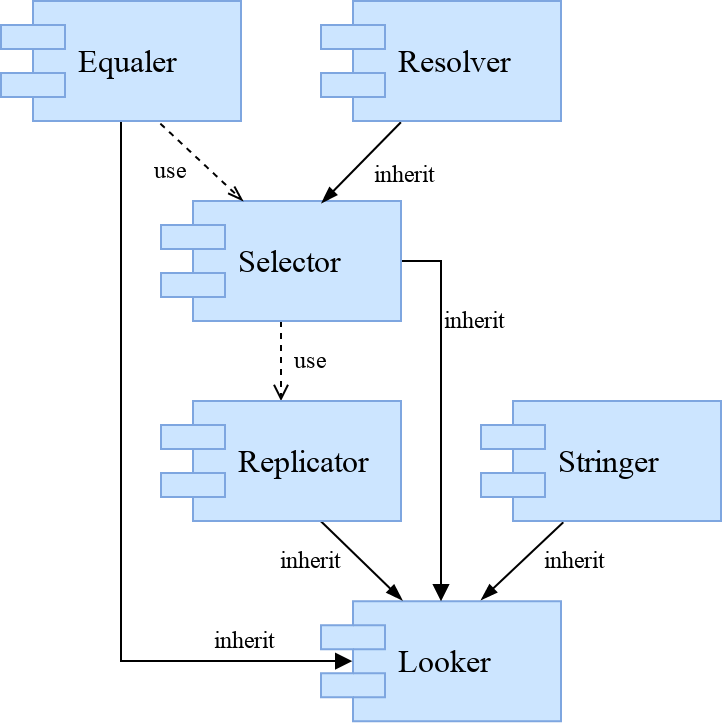

The diagram above was exported from draw.io. Its source (the exported page's mxGraphModel, read from the mxfile embedded in the PNG):
<mxGraphModel dx="918" dy="493" grid="1" gridSize="5" guides="1" tooltips="1" connect="1" arrows="1" fold="1" page="1" pageScale="1" pageWidth="1100" pageHeight="850" background="#ffffff" math="0" shadow="0">
  <root>
    <mxCell id="0" />
    <mxCell id="1" parent="0" />
    <mxCell id="iB73D_xg2txh311TaiY5-26" value="Looker" style="shape=component;align=left;spacingLeft=36;rounded=1;shadow=0;glass=0;fontFamily=Tahoma;fillColor=#cce5ff;strokeColor=#7EA6E0;fontSize=16;" parent="1" vertex="1">
      <mxGeometry x="520" y="660.0689655172414" width="120" height="60" as="geometry" />
    </mxCell>
    <mxCell id="iB73D_xg2txh311TaiY5-30" style="edgeStyle=none;rounded=0;orthogonalLoop=1;jettySize=auto;html=1;endArrow=blockThin;endFill=1;fontFamily=Tahoma;fontSize=16;exitX=0.662;exitY=0.994;exitDx=0;exitDy=0;entryX=0.339;entryY=-0.007;entryDx=0;entryDy=0;entryPerimeter=0;exitPerimeter=0;" parent="1" source="iB73D_xg2txh311TaiY5-27" target="iB73D_xg2txh311TaiY5-26" edge="1">
      <mxGeometry relative="1" as="geometry">
        <mxPoint x="435" y="360" as="sourcePoint" />
      </mxGeometry>
    </mxCell>
    <mxCell id="iB73D_xg2txh311TaiY5-45" style="edgeStyle=none;rounded=0;orthogonalLoop=1;jettySize=auto;html=1;dashed=1;endArrow=open;endFill=0;fontFamily=Tahoma;fontSize=16;" parent="1" source="iB73D_xg2txh311TaiY5-28" target="iB73D_xg2txh311TaiY5-27" edge="1">
      <mxGeometry relative="1" as="geometry" />
    </mxCell>
    <mxCell id="iB73D_xg2txh311TaiY5-50" style="edgeStyle=none;rounded=0;orthogonalLoop=1;jettySize=auto;html=1;entryX=0.5;entryY=0;entryDx=0;entryDy=0;endArrow=block;endFill=1;fontFamily=Tahoma;fontSize=16;" parent="1" source="iB73D_xg2txh311TaiY5-28" target="iB73D_xg2txh311TaiY5-26" edge="1">
      <mxGeometry relative="1" as="geometry">
        <Array as="points">
          <mxPoint x="580" y="490" />
        </Array>
      </mxGeometry>
    </mxCell>
    <mxCell id="iB73D_xg2txh311TaiY5-28" value="Selector" style="shape=component;align=left;spacingLeft=36;rounded=1;shadow=0;glass=0;fontFamily=Tahoma;fillColor=#cce5ff;strokeColor=#7EA6E0;fontSize=16;" parent="1" vertex="1">
      <mxGeometry x="440" y="460" width="120" height="60" as="geometry" />
    </mxCell>
    <mxCell id="iB73D_xg2txh311TaiY5-44" style="edgeStyle=none;rounded=0;orthogonalLoop=1;jettySize=auto;html=1;entryX=0.667;entryY=-0.01;entryDx=0;entryDy=0;entryPerimeter=0;endArrow=blockThin;endFill=1;fontFamily=Tahoma;fontSize=16;exitX=0.343;exitY=1.011;exitDx=0;exitDy=0;exitPerimeter=0;" parent="1" source="iB73D_xg2txh311TaiY5-29" target="iB73D_xg2txh311TaiY5-26" edge="1">
      <mxGeometry relative="1" as="geometry" />
    </mxCell>
    <mxCell id="iB73D_xg2txh311TaiY5-29" value="Stringer" style="shape=component;align=left;spacingLeft=36;rounded=1;shadow=0;glass=0;fontFamily=Tahoma;fillColor=#cce5ff;strokeColor=#7EA6E0;fontSize=16;" parent="1" vertex="1">
      <mxGeometry x="600" y="560" width="120" height="60" as="geometry" />
    </mxCell>
    <mxCell id="iB73D_xg2txh311TaiY5-46" style="edgeStyle=none;rounded=0;orthogonalLoop=1;jettySize=auto;html=1;endArrow=blockThin;endFill=1;fontFamily=Tahoma;fontSize=16;exitX=0.333;exitY=1.011;exitDx=0;exitDy=0;exitPerimeter=0;entryX=0.669;entryY=0.017;entryDx=0;entryDy=0;entryPerimeter=0;" parent="1" source="iB73D_xg2txh311TaiY5-33" target="iB73D_xg2txh311TaiY5-28" edge="1">
      <mxGeometry relative="1" as="geometry" />
    </mxCell>
    <mxCell id="iB73D_xg2txh311TaiY5-33" value="Resolver" style="shape=component;align=left;spacingLeft=36;rounded=1;shadow=0;glass=0;fontFamily=Tahoma;fillColor=#cce5ff;strokeColor=#7EA6E0;fontSize=16;" parent="1" vertex="1">
      <mxGeometry x="520" y="360" width="120" height="60" as="geometry" />
    </mxCell>
    <mxCell id="iB73D_xg2txh311TaiY5-47" style="edgeStyle=none;rounded=0;orthogonalLoop=1;jettySize=auto;html=1;entryX=0.342;entryY=0;entryDx=0;entryDy=0;dashed=1;endArrow=openThin;endFill=0;fontFamily=Tahoma;fontSize=16;exitX=0.664;exitY=1.022;exitDx=0;exitDy=0;entryPerimeter=0;exitPerimeter=0;" parent="1" source="iB73D_xg2txh311TaiY5-34" target="iB73D_xg2txh311TaiY5-28" edge="1">
      <mxGeometry relative="1" as="geometry">
        <mxPoint x="435" y="445" as="sourcePoint" />
      </mxGeometry>
    </mxCell>
    <mxCell id="iB73D_xg2txh311TaiY5-49" style="edgeStyle=none;rounded=0;orthogonalLoop=1;jettySize=auto;html=1;endArrow=block;endFill=1;fontFamily=Tahoma;fontSize=16;entryX=0.13;entryY=0.5;entryDx=0;entryDy=0;entryPerimeter=0;" parent="1" source="iB73D_xg2txh311TaiY5-34" target="iB73D_xg2txh311TaiY5-26" edge="1">
      <mxGeometry relative="1" as="geometry">
        <mxPoint x="350" y="686.3793103448276" as="targetPoint" />
        <Array as="points">
          <mxPoint x="420" y="690" />
        </Array>
      </mxGeometry>
    </mxCell>
    <mxCell id="iB73D_xg2txh311TaiY5-34" value="Equaler" style="shape=component;align=left;spacingLeft=36;rounded=1;shadow=0;glass=0;fontFamily=Tahoma;fillColor=#cce5ff;strokeColor=#7EA6E0;fontSize=16;" parent="1" vertex="1">
      <mxGeometry x="360" y="360" width="120" height="60" as="geometry" />
    </mxCell>
    <mxCell id="iB73D_xg2txh311TaiY5-27" value="Replicator" style="shape=component;align=left;spacingLeft=36;rounded=1;shadow=0;glass=0;fontFamily=Tahoma;fillColor=#cce5ff;strokeColor=#7EA6E0;fontSize=16;" parent="1" vertex="1">
      <mxGeometry x="440" y="560" width="120" height="60" as="geometry" />
    </mxCell>
    <mxCell id="2bh6ZUD5gpQ-X-43Ojc--1" value="&lt;font face=&quot;Tahoma&quot;&gt;inherit&lt;/font&gt;" style="text;html=1;resizable=0;points=[];autosize=1;align=left;verticalAlign=top;spacingTop=-4;" parent="1" vertex="1">
      <mxGeometry x="465" y="670" width="45" height="20" as="geometry" />
    </mxCell>
    <mxCell id="2bh6ZUD5gpQ-X-43Ojc--2" value="&lt;font face=&quot;Tahoma&quot;&gt;inherit&lt;/font&gt;" style="text;html=1;resizable=0;points=[];autosize=1;align=left;verticalAlign=top;spacingTop=-4;" parent="1" vertex="1">
      <mxGeometry x="497.5" y="630" width="45" height="20" as="geometry" />
    </mxCell>
    <mxCell id="2bh6ZUD5gpQ-X-43Ojc--3" value="&lt;font face=&quot;Tahoma&quot;&gt;inherit&lt;/font&gt;" style="text;html=1;resizable=0;points=[];autosize=1;align=left;verticalAlign=top;spacingTop=-4;" parent="1" vertex="1">
      <mxGeometry x="580" y="510" width="45" height="20" as="geometry" />
    </mxCell>
    <mxCell id="2bh6ZUD5gpQ-X-43Ojc--4" value="&lt;font face=&quot;Tahoma&quot;&gt;inherit&lt;/font&gt;" style="text;html=1;resizable=0;points=[];autosize=1;align=left;verticalAlign=top;spacingTop=-4;" parent="1" vertex="1">
      <mxGeometry x="630" y="630" width="45" height="20" as="geometry" />
    </mxCell>
    <mxCell id="2bh6ZUD5gpQ-X-43Ojc--5" value="&lt;font face=&quot;Tahoma&quot;&gt;inherit&lt;/font&gt;" style="text;html=1;resizable=0;points=[];autosize=1;align=left;verticalAlign=top;spacingTop=-4;" parent="1" vertex="1">
      <mxGeometry x="545" y="437" width="45" height="20" as="geometry" />
    </mxCell>
    <mxCell id="2bh6ZUD5gpQ-X-43Ojc--8" value="&lt;font face=&quot;Tahoma&quot;&gt;use&lt;/font&gt;" style="text;html=1;resizable=0;points=[];autosize=1;align=left;verticalAlign=top;spacingTop=-4;" parent="1" vertex="1">
      <mxGeometry x="435" y="435" width="30" height="20" as="geometry" />
    </mxCell>
    <mxCell id="2bh6ZUD5gpQ-X-43Ojc--9" value="&lt;font face=&quot;Tahoma&quot;&gt;use&lt;/font&gt;" style="text;html=1;resizable=0;points=[];autosize=1;align=left;verticalAlign=top;spacingTop=-4;" parent="1" vertex="1">
      <mxGeometry x="505" y="530" width="30" height="20" as="geometry" />
    </mxCell>
  </root>
</mxGraphModel>